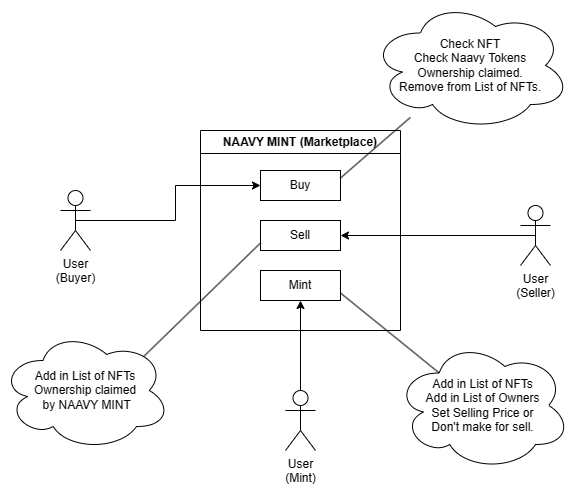

The diagram above was exported from draw.io. Its source (the exported page's mxGraphModel, read from the mxfile embedded in the PNG):
<mxGraphModel dx="1098" dy="1708" grid="1" gridSize="10" guides="1" tooltips="1" connect="1" arrows="1" fold="1" page="1" pageScale="1" pageWidth="850" pageHeight="1100" math="0" shadow="0">
  <root>
    <mxCell id="0" />
    <mxCell id="1" parent="0" />
    <mxCell id="DUsADJv1o8NzOhfNlBCx-22" style="edgeStyle=orthogonalEdgeStyle;rounded=0;orthogonalLoop=1;jettySize=auto;html=1;exitX=0.5;exitY=0.5;exitDx=0;exitDy=0;exitPerimeter=0;entryX=0;entryY=0.5;entryDx=0;entryDy=0;" edge="1" parent="1" source="DUsADJv1o8NzOhfNlBCx-2" target="DUsADJv1o8NzOhfNlBCx-16">
      <mxGeometry relative="1" as="geometry" />
    </mxCell>
    <mxCell id="DUsADJv1o8NzOhfNlBCx-2" value="User&lt;br&gt;(Buyer)" style="shape=umlActor;verticalLabelPosition=bottom;verticalAlign=top;html=1;outlineConnect=0;" vertex="1" parent="1">
      <mxGeometry x="150" y="180" width="30" height="60" as="geometry" />
    </mxCell>
    <mxCell id="DUsADJv1o8NzOhfNlBCx-23" style="edgeStyle=orthogonalEdgeStyle;rounded=0;orthogonalLoop=1;jettySize=auto;html=1;exitX=0.5;exitY=0.5;exitDx=0;exitDy=0;exitPerimeter=0;entryX=1;entryY=0.5;entryDx=0;entryDy=0;" edge="1" parent="1" source="DUsADJv1o8NzOhfNlBCx-5" target="DUsADJv1o8NzOhfNlBCx-18">
      <mxGeometry relative="1" as="geometry" />
    </mxCell>
    <mxCell id="DUsADJv1o8NzOhfNlBCx-5" value="User&lt;br&gt;(Seller)" style="shape=umlActor;verticalLabelPosition=bottom;verticalAlign=top;html=1;outlineConnect=0;" vertex="1" parent="1">
      <mxGeometry x="610" y="195" width="30" height="60" as="geometry" />
    </mxCell>
    <mxCell id="DUsADJv1o8NzOhfNlBCx-20" style="edgeStyle=orthogonalEdgeStyle;rounded=0;orthogonalLoop=1;jettySize=auto;html=1;exitX=0.5;exitY=0;exitDx=0;exitDy=0;exitPerimeter=0;entryX=0.5;entryY=1;entryDx=0;entryDy=0;" edge="1" parent="1" source="DUsADJv1o8NzOhfNlBCx-6" target="DUsADJv1o8NzOhfNlBCx-17">
      <mxGeometry relative="1" as="geometry" />
    </mxCell>
    <mxCell id="DUsADJv1o8NzOhfNlBCx-6" value="User&lt;br&gt;(Mint)" style="shape=umlActor;verticalLabelPosition=bottom;verticalAlign=top;html=1;outlineConnect=0;" vertex="1" parent="1">
      <mxGeometry x="375" y="380" width="30" height="60" as="geometry" />
    </mxCell>
    <mxCell id="DUsADJv1o8NzOhfNlBCx-7" value="NAAVY MINT (Marketplace)" style="swimlane;whiteSpace=wrap;html=1;" vertex="1" parent="1">
      <mxGeometry x="290" y="120" width="200" height="200" as="geometry" />
    </mxCell>
    <mxCell id="DUsADJv1o8NzOhfNlBCx-16" value="Buy" style="rounded=0;whiteSpace=wrap;html=1;" vertex="1" parent="DUsADJv1o8NzOhfNlBCx-7">
      <mxGeometry x="60" y="40" width="80" height="30" as="geometry" />
    </mxCell>
    <mxCell id="DUsADJv1o8NzOhfNlBCx-18" value="Sell" style="rounded=0;whiteSpace=wrap;html=1;" vertex="1" parent="DUsADJv1o8NzOhfNlBCx-7">
      <mxGeometry x="60" y="90" width="80" height="30" as="geometry" />
    </mxCell>
    <mxCell id="DUsADJv1o8NzOhfNlBCx-17" value="Mint" style="rounded=0;whiteSpace=wrap;html=1;" vertex="1" parent="DUsADJv1o8NzOhfNlBCx-7">
      <mxGeometry x="60" y="140" width="80" height="30" as="geometry" />
    </mxCell>
    <mxCell id="DUsADJv1o8NzOhfNlBCx-26" value="Check NFT&lt;br&gt;Check Naavy Tokens&lt;br&gt;Ownership claimed.&lt;br&gt;&lt;div style=&quot;&quot;&gt;&lt;span style=&quot;background-color: initial;&quot;&gt;Remove from List of NFTs.&lt;/span&gt;&lt;/div&gt;" style="ellipse;shape=cloud;whiteSpace=wrap;html=1;" vertex="1" parent="1">
      <mxGeometry x="460" y="-10" width="200" height="130" as="geometry" />
    </mxCell>
    <mxCell id="DUsADJv1o8NzOhfNlBCx-28" value="" style="endArrow=none;html=1;rounded=0;exitX=1;exitY=0.25;exitDx=0;exitDy=0;" edge="1" parent="1" source="DUsADJv1o8NzOhfNlBCx-16" target="DUsADJv1o8NzOhfNlBCx-26">
      <mxGeometry width="50" height="50" relative="1" as="geometry">
        <mxPoint x="220" y="250" as="sourcePoint" />
        <mxPoint x="270" y="200" as="targetPoint" />
      </mxGeometry>
    </mxCell>
    <mxCell id="DUsADJv1o8NzOhfNlBCx-29" value="Add in List of NFTs&lt;br&gt;Ownership claimed&lt;br&gt;&amp;nbsp;by NAAVY MINT" style="ellipse;shape=cloud;whiteSpace=wrap;html=1;" vertex="1" parent="1">
      <mxGeometry x="90" y="320" width="170" height="120" as="geometry" />
    </mxCell>
    <mxCell id="DUsADJv1o8NzOhfNlBCx-30" value="Add in List of NFTs&lt;br&gt;Add in List of Owners&lt;br&gt;Set Selling Price or&lt;br&gt;Don't make for sell." style="ellipse;shape=cloud;whiteSpace=wrap;html=1;" vertex="1" parent="1">
      <mxGeometry x="485" y="330" width="175" height="130" as="geometry" />
    </mxCell>
    <mxCell id="DUsADJv1o8NzOhfNlBCx-31" value="" style="endArrow=none;html=1;rounded=0;exitX=0.842;exitY=0.217;exitDx=0;exitDy=0;exitPerimeter=0;entryX=0;entryY=0.75;entryDx=0;entryDy=0;" edge="1" parent="1" source="DUsADJv1o8NzOhfNlBCx-29" target="DUsADJv1o8NzOhfNlBCx-18">
      <mxGeometry width="50" height="50" relative="1" as="geometry">
        <mxPoint x="230" y="330" as="sourcePoint" />
        <mxPoint x="280" y="280" as="targetPoint" />
      </mxGeometry>
    </mxCell>
    <mxCell id="DUsADJv1o8NzOhfNlBCx-32" value="" style="endArrow=none;html=1;rounded=0;exitX=1;exitY=0.75;exitDx=0;exitDy=0;entryX=0.25;entryY=0.25;entryDx=0;entryDy=0;entryPerimeter=0;" edge="1" parent="1" source="DUsADJv1o8NzOhfNlBCx-17" target="DUsADJv1o8NzOhfNlBCx-30">
      <mxGeometry width="50" height="50" relative="1" as="geometry">
        <mxPoint x="520" y="330" as="sourcePoint" />
        <mxPoint x="570" y="280" as="targetPoint" />
      </mxGeometry>
    </mxCell>
  </root>
</mxGraphModel>